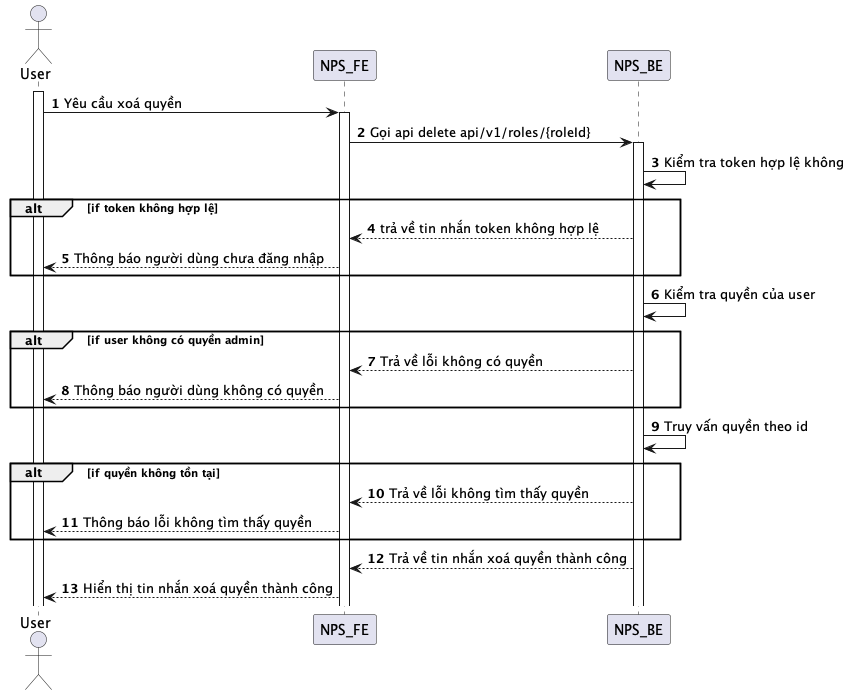

The diagram above was rendered by PlantUML. Its source (embedded in the PNG):
@startuml
autonumber
actor User
activate User
User -> NPS_FE: Yêu cầu xoá quyền
activate NPS_FE
NPS_FE -> NPS_BE: Gọi api delete api/v1/roles/{roleId}
activate NPS_BE
NPS_BE -> NPS_BE: Kiểm tra token hợp lệ không
alt if token không hợp lệ
NPS_BE --> NPS_FE: trả về tin nhắn token không hợp lệ
NPS_FE --> User: Thông báo người dùng chưa đăng nhập
end
NPS_BE -> NPS_BE: Kiểm tra quyền của user
alt if user không có quyền admin
NPS_BE --> NPS_FE: Trả về lỗi không có quyền
NPS_FE --> User: Thông báo người dùng không có quyền
end
NPS_BE -> NPS_BE: Truy vấn quyền theo id
alt if quyền không tồn tại
NPS_BE --> NPS_FE: Trả về lỗi không tìm thấy quyền
NPS_FE --> User: Thông báo lỗi không tìm thấy quyền
end
NPS_BE --> NPS_FE: Trả về tin nhắn xoá quyền thành công
NPS_FE --> User: Hiển thị tin nhắn xoá quyền thành công
@enduml